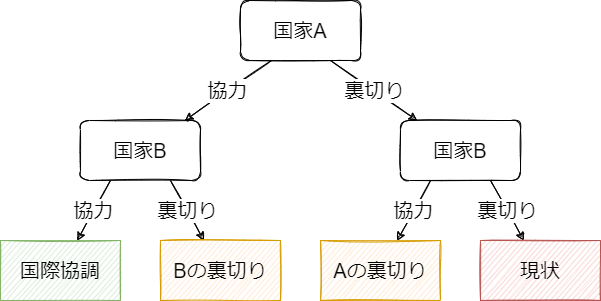

The diagram above was exported from draw.io. Its source (the exported page's mxGraphModel, read from the mxfile embedded in the PNG):
<mxGraphModel dx="1596" dy="499" grid="1" gridSize="10" guides="1" tooltips="1" connect="1" arrows="1" fold="1" page="1" pageScale="1" pageWidth="850" pageHeight="1100" math="0" shadow="0">
  <root>
    <mxCell id="0" />
    <mxCell id="1" parent="0" />
    <mxCell id="45" value="協力" style="edgeStyle=none;html=1;exitX=0.25;exitY=1;exitDx=0;exitDy=0;fontSize=20;sketch=1;" parent="1" edge="1">
      <mxGeometry relative="1" as="geometry">
        <mxPoint x="-449" y="100" as="sourcePoint" />
        <mxPoint x="-535.6666666666667" y="160" as="targetPoint" />
      </mxGeometry>
    </mxCell>
    <mxCell id="46" value="裏切り" style="edgeStyle=none;sketch=1;html=1;exitX=0.75;exitY=1;exitDx=0;exitDy=0;fontSize=20;" parent="1" source="47" target="50" edge="1">
      <mxGeometry relative="1" as="geometry" />
    </mxCell>
    <mxCell id="47" value="&lt;font style=&quot;font-size: 20px&quot;&gt;国家A&lt;/font&gt;" style="whiteSpace=wrap;html=1;sketch=1;rounded=1;" parent="1" vertex="1">
      <mxGeometry x="-480" y="40" width="120" height="60" as="geometry" />
    </mxCell>
    <mxCell id="48" value="協力" style="edgeStyle=none;sketch=1;html=1;exitX=0.25;exitY=1;exitDx=0;exitDy=0;fontSize=20;" parent="1" source="50" target="51" edge="1">
      <mxGeometry relative="1" as="geometry">
        <mxPoint x="-373.33333333333326" y="280" as="targetPoint" />
      </mxGeometry>
    </mxCell>
    <mxCell id="49" value="裏切り" style="edgeStyle=none;sketch=1;html=1;exitX=0.75;exitY=1;exitDx=0;exitDy=0;fontSize=20;" parent="1" source="50" target="52" edge="1">
      <mxGeometry relative="1" as="geometry">
        <mxPoint x="-246.66666666666674" y="280" as="targetPoint" />
      </mxGeometry>
    </mxCell>
    <mxCell id="50" value="&lt;font style=&quot;font-size: 20px&quot;&gt;国家B&lt;/font&gt;" style="whiteSpace=wrap;html=1;sketch=1;rounded=1;" parent="1" vertex="1">
      <mxGeometry x="-320" y="160" width="120" height="60" as="geometry" />
    </mxCell>
    <mxCell id="51" value="Aの裏切り" style="whiteSpace=wrap;html=1;rounded=0;sketch=1;fontSize=20;fillColor=#ffe6cc;strokeColor=#d79b00;" parent="1" vertex="1">
      <mxGeometry x="-400" y="280" width="120" height="60" as="geometry" />
    </mxCell>
    <mxCell id="52" value="現状" style="whiteSpace=wrap;html=1;rounded=0;sketch=1;fontSize=20;fillColor=#f8cecc;strokeColor=#b85450;" parent="1" vertex="1">
      <mxGeometry x="-240" y="280" width="120" height="60" as="geometry" />
    </mxCell>
    <mxCell id="53" value="協力" style="edgeStyle=none;sketch=1;html=1;exitX=0.25;exitY=1;exitDx=0;exitDy=0;fontSize=20;" parent="1" source="55" target="56" edge="1">
      <mxGeometry relative="1" as="geometry">
        <mxPoint x="-693.3333333333333" y="280" as="targetPoint" />
      </mxGeometry>
    </mxCell>
    <mxCell id="54" value="裏切り" style="edgeStyle=none;sketch=1;html=1;exitX=0.75;exitY=1;exitDx=0;exitDy=0;fontSize=20;" parent="1" source="55" target="57" edge="1">
      <mxGeometry relative="1" as="geometry">
        <mxPoint x="-566.6666666666667" y="280" as="targetPoint" />
      </mxGeometry>
    </mxCell>
    <mxCell id="55" value="&lt;font style=&quot;font-size: 20px&quot;&gt;国家B&lt;/font&gt;" style="whiteSpace=wrap;html=1;sketch=1;rounded=1;" parent="1" vertex="1">
      <mxGeometry x="-640" y="160" width="120" height="60" as="geometry" />
    </mxCell>
    <mxCell id="56" value="国際協調" style="whiteSpace=wrap;html=1;rounded=0;sketch=1;fontSize=20;fillColor=#d5e8d4;strokeColor=#82b366;" parent="1" vertex="1">
      <mxGeometry x="-720" y="280" width="120" height="60" as="geometry" />
    </mxCell>
    <mxCell id="57" value="Bの裏切り" style="whiteSpace=wrap;html=1;rounded=0;sketch=1;fontSize=20;fillColor=#ffe6cc;strokeColor=#d79b00;" parent="1" vertex="1">
      <mxGeometry x="-560" y="280" width="120" height="60" as="geometry" />
    </mxCell>
  </root>
</mxGraphModel>